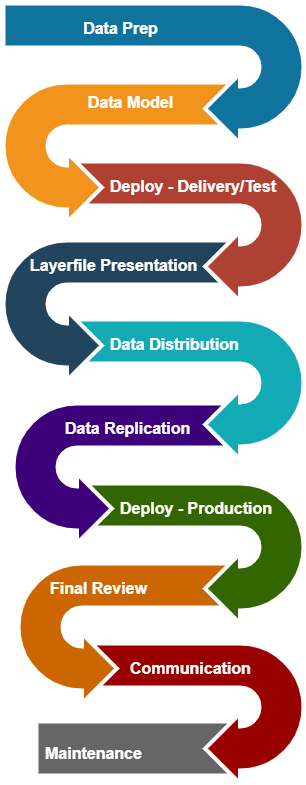

The diagram above was exported from draw.io. Its source (the exported page's mxGraphModel, read from the mxfile embedded in the PNG):
<mxGraphModel dx="1727" dy="1122" grid="1" gridSize="10" guides="1" tooltips="1" connect="1" arrows="1" fold="1" page="1" pageScale="1.5" pageWidth="1169" pageHeight="826" background="#ffffff" math="0" shadow="0">
  <root>
    <mxCell id="0" style=";html=1;" />
    <mxCell id="1" style=";html=1;" parent="0" />
    <mxCell id="65VW05WF9zWUem-Ox47l-41" value="&lt;span style=&quot;font-size: 16px&quot;&gt;&lt;b&gt;Maintenance&lt;/b&gt;&lt;/span&gt;" style="rounded=0;whiteSpace=wrap;shadow=0;strokeColor=none;strokeWidth=6;fontSize=30;fontColor=#FFFFFF;align=left;html=1;spacingLeft=5;fillColor=#666666;" vertex="1" parent="1">
      <mxGeometry x="595" y="900" width="195" height="50" as="geometry" />
    </mxCell>
    <mxCell id="65VW05WF9zWUem-Ox47l-20" value="" style="html=1;shadow=0;dashed=0;align=center;verticalAlign=middle;shape=mxgraph.arrows2.uTurnArrow;dy=22;arrowHead=70;dx2=35;strokeColor=#ffffff;fontSize=12;fontColor=#3333FF;flipH=1;flipV=1;strokeWidth=4;fillColor=#990000;" vertex="1" parent="1">
      <mxGeometry x="630" y="820" width="230" height="140" as="geometry" />
    </mxCell>
    <mxCell id="65VW05WF9zWUem-Ox47l-19" value="" style="html=1;shadow=0;dashed=0;align=center;verticalAlign=middle;shape=mxgraph.arrows2.uTurnArrow;dy=22;arrowHead=70;dx2=35;strokeColor=#ffffff;fontSize=12;fontColor=#3333FF;flipV=1;strokeWidth=4;labelBackgroundColor=none;fillColor=#CC6600;" vertex="1" parent="1">
      <mxGeometry x="575" y="740" width="230" height="140" as="geometry" />
    </mxCell>
    <mxCell id="65VW05WF9zWUem-Ox47l-17" value="" style="html=1;shadow=0;dashed=0;align=center;verticalAlign=middle;shape=mxgraph.arrows2.uTurnArrow;dy=22;arrowHead=70;dx2=35;strokeColor=#ffffff;fontSize=12;fontColor=#3333FF;flipH=1;flipV=1;strokeWidth=4;fillColor=#336600;" vertex="1" parent="1">
      <mxGeometry x="630" y="660" width="230" height="140" as="geometry" />
    </mxCell>
    <mxCell id="65VW05WF9zWUem-Ox47l-15" value="" style="html=1;shadow=0;dashed=0;align=center;verticalAlign=middle;shape=mxgraph.arrows2.uTurnArrow;dy=22;arrowHead=70;dx2=35;strokeColor=#ffffff;fontSize=12;fontColor=#3333FF;flipV=1;strokeWidth=4;labelBackgroundColor=none;fillColor=#3D007A;" vertex="1" parent="1">
      <mxGeometry x="570" y="580" width="230" height="140" as="geometry" />
    </mxCell>
    <mxCell id="65VW05WF9zWUem-Ox47l-1" value="" style="html=1;shadow=0;dashed=0;align=center;verticalAlign=middle;shape=mxgraph.arrows2.uTurnArrow;dy=22;arrowHead=70;dx2=35;strokeColor=#ffffff;fillColor=#12AAB5;fontSize=12;fontColor=#3333FF;flipH=1;flipV=1;strokeWidth=4;" vertex="1" parent="1">
      <mxGeometry x="630" y="496" width="230" height="140" as="geometry" />
    </mxCell>
    <mxCell id="65VW05WF9zWUem-Ox47l-2" value="" style="html=1;shadow=0;dashed=0;align=center;verticalAlign=middle;shape=mxgraph.arrows2.uTurnArrow;dy=22;arrowHead=70;dx2=35;strokeColor=#ffffff;fillColor=#23445D;fontSize=12;fontColor=#3333FF;flipV=1;strokeWidth=4;" vertex="1" parent="1">
      <mxGeometry x="560" y="417" width="230" height="140" as="geometry" />
    </mxCell>
    <mxCell id="65VW05WF9zWUem-Ox47l-3" value="" style="html=1;shadow=0;dashed=0;align=center;verticalAlign=middle;shape=mxgraph.arrows2.uTurnArrow;dy=22;arrowHead=70;dx2=35;strokeColor=#ffffff;fillColor=#AE4132;fontSize=12;fontColor=#3333FF;flipH=1;flipV=1;strokeWidth=4;" vertex="1" parent="1">
      <mxGeometry x="630" y="338" width="230" height="140" as="geometry" />
    </mxCell>
    <mxCell id="65VW05WF9zWUem-Ox47l-4" value="" style="html=1;shadow=0;dashed=0;align=center;verticalAlign=middle;shape=mxgraph.arrows2.uTurnArrow;dy=22;arrowHead=70;dx2=35;strokeColor=#ffffff;fillColor=#F2931E;fontSize=12;fontColor=#3333FF;flipV=1;strokeWidth=4;" vertex="1" parent="1">
      <mxGeometry x="560" y="259" width="230" height="140" as="geometry" />
    </mxCell>
    <mxCell id="65VW05WF9zWUem-Ox47l-5" value="" style="html=1;shadow=0;dashed=0;align=center;verticalAlign=middle;shape=mxgraph.arrows2.uTurnArrow;dy=22;arrowHead=70;dx2=35;strokeColor=#ffffff;fillColor=#10739E;fontSize=12;fontColor=#3333FF;flipH=1;flipV=1;strokeWidth=4;" vertex="1" parent="1">
      <mxGeometry x="560" y="180" width="300" height="140" as="geometry" />
    </mxCell>
    <mxCell id="65VW05WF9zWUem-Ox47l-6" value="&lt;b&gt;&lt;font style=&quot;font-size: 16px&quot;&gt;Data Prep&lt;/font&gt;&lt;/b&gt;" style="rounded=0;whiteSpace=wrap;shadow=0;strokeColor=none;strokeWidth=6;fillColor=none;fontSize=30;fontColor=#FFFFFF;align=center;html=1;spacingLeft=5;" vertex="1" parent="1">
      <mxGeometry x="560" y="180" width="230" height="40" as="geometry" />
    </mxCell>
    <mxCell id="65VW05WF9zWUem-Ox47l-11" value="&lt;b style=&quot;font-size: 16px;&quot;&gt;Data Model&lt;/b&gt;" style="rounded=0;whiteSpace=wrap;shadow=0;strokeColor=none;strokeWidth=6;fillColor=none;fontSize=16;fontColor=#FFFFFF;align=center;html=1;spacingLeft=5;" vertex="1" parent="1">
      <mxGeometry x="570" y="259" width="230" height="40" as="geometry" />
    </mxCell>
    <mxCell id="65VW05WF9zWUem-Ox47l-12" value="&lt;b style=&quot;font-size: 16px&quot;&gt;Deploy - Delivery/Test&lt;/b&gt;" style="rounded=0;whiteSpace=wrap;shadow=0;strokeColor=none;strokeWidth=6;fillColor=none;fontSize=30;fontColor=#FFFFFF;align=left;html=1;spacingLeft=5;" vertex="1" parent="1">
      <mxGeometry x="660" y="338" width="190" height="40" as="geometry" />
    </mxCell>
    <mxCell id="65VW05WF9zWUem-Ox47l-13" value="&lt;span style=&quot;font-size: 16px&quot;&gt;&lt;b&gt;Layerfile Presentation&lt;/b&gt;&lt;/span&gt;&lt;span style=&quot;color: rgba(0 , 0 , 0 , 0) ; font-family: monospace ; font-size: 0px&quot;&gt;%3CmxGraphModel%3E%3Croot%3E%3CmxCell%20id%3D%220%22%2F%3E%3CmxCell%20id%3D%221%22%20parent%3D%220%22%2F%3E%3CmxCell%20id%3D%222%22%20value%3D%22%26lt%3Bb%20style%3D%26quot%3Bfont-size%3A%2016px%26quot%3B%26gt%3BDeploy%20-%20Delivery%2FTest%26lt%3B%2Fb%26gt%3B%22%20style%3D%22rounded%3D0%3BwhiteSpace%3Dwrap%3Bshadow%3D0%3BstrokeColor%3Dnone%3BstrokeWidth%3D6%3BfillColor%3Dnone%3BfontSize%3D30%3BfontColor%3D%23FFFFFF%3Balign%3Dleft%3Bhtml%3D1%3BspacingLeft%3D5%3B%22%20vertex%3D%221%22%20parent%3D%221%22%3E%3CmxGeometry%20x%3D%22660%22%20y%3D%22338%22%20width%3D%22190%22%20height%3D%2240%22%20as%3D%22geometry%22%2F%3E%3C%2FmxCell%3E%3C%2Froot%3E%3C%2FmxGraphModel%3E&lt;/span&gt;" style="rounded=0;whiteSpace=wrap;shadow=0;strokeColor=none;strokeWidth=6;fillColor=none;fontSize=30;fontColor=#FFFFFF;align=left;html=1;spacingLeft=5;" vertex="1" parent="1">
      <mxGeometry x="580" y="417" width="190" height="40" as="geometry" />
    </mxCell>
    <mxCell id="65VW05WF9zWUem-Ox47l-14" value="&lt;span style=&quot;font-size: 16px&quot;&gt;&lt;b&gt;Data Distribution&lt;/b&gt;&lt;/span&gt;" style="rounded=0;whiteSpace=wrap;shadow=0;strokeColor=none;strokeWidth=6;fillColor=none;fontSize=30;fontColor=#FFFFFF;align=left;html=1;spacingLeft=5;" vertex="1" parent="1">
      <mxGeometry x="660" y="496" width="190" height="40" as="geometry" />
    </mxCell>
    <mxCell id="65VW05WF9zWUem-Ox47l-16" value="&lt;span style=&quot;font-size: 16px&quot;&gt;&lt;b&gt;Data Replication&lt;/b&gt;&lt;/span&gt;" style="rounded=0;whiteSpace=wrap;shadow=0;strokeColor=none;strokeWidth=6;fillColor=none;fontSize=30;fontColor=#FFFFFF;align=left;html=1;spacingLeft=5;" vertex="1" parent="1">
      <mxGeometry x="615" y="579.5" width="190" height="40" as="geometry" />
    </mxCell>
    <mxCell id="65VW05WF9zWUem-Ox47l-18" value="&lt;span style=&quot;font-size: 16px&quot;&gt;&lt;b&gt;Deploy - Production&lt;/b&gt;&lt;/span&gt;" style="rounded=0;whiteSpace=wrap;shadow=0;strokeColor=none;strokeWidth=6;fillColor=none;fontSize=30;fontColor=#FFFFFF;align=left;html=1;spacingLeft=5;" vertex="1" parent="1">
      <mxGeometry x="670" y="660" width="190" height="40" as="geometry" />
    </mxCell>
    <mxCell id="65VW05WF9zWUem-Ox47l-21" value="&lt;span style=&quot;font-size: 16px&quot;&gt;&lt;b&gt;Final Review&lt;/b&gt;&lt;/span&gt;" style="rounded=0;whiteSpace=wrap;shadow=0;strokeColor=none;strokeWidth=6;fillColor=none;fontSize=30;fontColor=#FFFFFF;align=left;html=1;spacingLeft=5;" vertex="1" parent="1">
      <mxGeometry x="600" y="740" width="190" height="40" as="geometry" />
    </mxCell>
    <mxCell id="65VW05WF9zWUem-Ox47l-22" value="&lt;span style=&quot;font-size: 16px&quot;&gt;&lt;b&gt;Communication&lt;/b&gt;&lt;/span&gt;" style="rounded=0;whiteSpace=wrap;shadow=0;strokeColor=none;strokeWidth=6;fillColor=none;fontSize=30;fontColor=#FFFFFF;align=left;html=1;spacingLeft=5;" vertex="1" parent="1">
      <mxGeometry x="680" y="820" width="160" height="40" as="geometry" />
    </mxCell>
  </root>
</mxGraphModel>